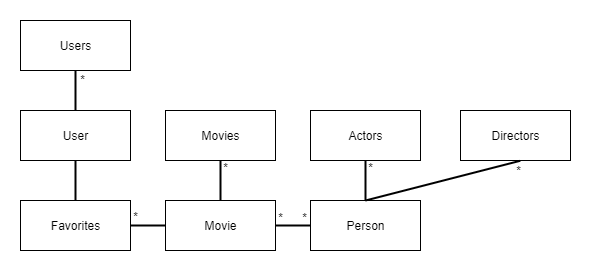

The diagram above was exported from draw.io. Its source (the exported page's mxGraphModel, read from the mxfile embedded in the PNG):
<mxGraphModel dx="686" dy="653" grid="1" gridSize="10" guides="1" tooltips="1" connect="1" arrows="1" fold="1" page="1" pageScale="1" pageWidth="827" pageHeight="1169" math="0" shadow="0">
  <root>
    <mxCell id="0" />
    <mxCell id="1" parent="0" />
    <mxCell id="-UnBcrvgEou4HsnjQ38r-3" value="Users" style="html=1;" vertex="1" parent="1">
      <mxGeometry x="180" y="370" width="110" height="50" as="geometry" />
    </mxCell>
    <mxCell id="-UnBcrvgEou4HsnjQ38r-4" value="User&lt;span style=&quot;color: rgba(0 , 0 , 0 , 0) ; font-family: monospace ; font-size: 0px&quot;&gt;%3CmxGraphModel%3E%3Croot%3E%3CmxCell%20id%3D%220%22%2F%3E%3CmxCell%20id%3D%221%22%20parent%3D%220%22%2F%3E%3CmxCell%20id%3D%222%22%20value%3D%22Users%22%20style%3D%22html%3D1%3B%22%20vertex%3D%221%22%20parent%3D%221%22%3E%3CmxGeometry%20x%3D%22180%22%20y%3D%22370%22%20width%3D%22110%22%20height%3D%2250%22%20as%3D%22geometry%22%2F%3E%3C%2FmxCell%3E%3C%2Froot%3E%3C%2FmxGraphModel%3E&lt;/span&gt;" style="html=1;" vertex="1" parent="1">
      <mxGeometry x="180" y="460" width="110" height="50" as="geometry" />
    </mxCell>
    <mxCell id="-UnBcrvgEou4HsnjQ38r-5" value="Favorites" style="html=1;" vertex="1" parent="1">
      <mxGeometry x="180" y="550" width="110" height="50" as="geometry" />
    </mxCell>
    <mxCell id="-UnBcrvgEou4HsnjQ38r-6" value="Movies" style="html=1;" vertex="1" parent="1">
      <mxGeometry x="325" y="460" width="110" height="50" as="geometry" />
    </mxCell>
    <mxCell id="-UnBcrvgEou4HsnjQ38r-7" value="Movie" style="html=1;" vertex="1" parent="1">
      <mxGeometry x="325" y="550" width="110" height="50" as="geometry" />
    </mxCell>
    <mxCell id="-UnBcrvgEou4HsnjQ38r-8" value="Actors" style="html=1;" vertex="1" parent="1">
      <mxGeometry x="470" y="460" width="110" height="50" as="geometry" />
    </mxCell>
    <mxCell id="-UnBcrvgEou4HsnjQ38r-9" value="Person" style="html=1;" vertex="1" parent="1">
      <mxGeometry x="470" y="550" width="110" height="50" as="geometry" />
    </mxCell>
    <mxCell id="-UnBcrvgEou4HsnjQ38r-10" value="Directors" style="html=1;" vertex="1" parent="1">
      <mxGeometry x="620" y="460" width="110" height="50" as="geometry" />
    </mxCell>
    <mxCell id="-UnBcrvgEou4HsnjQ38r-23" value="" style="endArrow=none;html=1;rounded=0;strokeWidth=2;exitX=0;exitY=0.5;exitDx=0;exitDy=0;entryX=1;entryY=0.5;entryDx=0;entryDy=0;" edge="1" parent="1" source="-UnBcrvgEou4HsnjQ38r-7" target="-UnBcrvgEou4HsnjQ38r-5">
      <mxGeometry relative="1" as="geometry">
        <mxPoint x="270" y="670" as="sourcePoint" />
        <mxPoint x="310" y="550" as="targetPoint" />
      </mxGeometry>
    </mxCell>
    <mxCell id="-UnBcrvgEou4HsnjQ38r-24" value="*" style="resizable=0;html=1;align=right;verticalAlign=bottom;" connectable="0" vertex="1" parent="-UnBcrvgEou4HsnjQ38r-23">
      <mxGeometry x="1" relative="1" as="geometry">
        <mxPoint x="8" as="offset" />
      </mxGeometry>
    </mxCell>
    <mxCell id="-UnBcrvgEou4HsnjQ38r-25" value="" style="endArrow=none;html=1;rounded=0;strokeWidth=2;exitX=0.5;exitY=0;exitDx=0;exitDy=0;entryX=0.5;entryY=1;entryDx=0;entryDy=0;" edge="1" parent="1" source="-UnBcrvgEou4HsnjQ38r-7" target="-UnBcrvgEou4HsnjQ38r-6">
      <mxGeometry relative="1" as="geometry">
        <mxPoint x="300" y="520" as="sourcePoint" />
        <mxPoint x="460" y="520" as="targetPoint" />
      </mxGeometry>
    </mxCell>
    <mxCell id="-UnBcrvgEou4HsnjQ38r-26" value="" style="resizable=0;html=1;align=left;verticalAlign=bottom;" connectable="0" vertex="1" parent="-UnBcrvgEou4HsnjQ38r-25">
      <mxGeometry x="-1" relative="1" as="geometry" />
    </mxCell>
    <mxCell id="-UnBcrvgEou4HsnjQ38r-27" value="*" style="resizable=0;html=1;align=right;verticalAlign=bottom;" connectable="0" vertex="1" parent="-UnBcrvgEou4HsnjQ38r-25">
      <mxGeometry x="1" relative="1" as="geometry">
        <mxPoint x="8" y="16" as="offset" />
      </mxGeometry>
    </mxCell>
    <mxCell id="-UnBcrvgEou4HsnjQ38r-29" value="" style="endArrow=none;html=1;rounded=0;strokeWidth=2;exitX=0.5;exitY=0;exitDx=0;exitDy=0;entryX=0.5;entryY=1;entryDx=0;entryDy=0;" edge="1" parent="1" source="-UnBcrvgEou4HsnjQ38r-5" target="-UnBcrvgEou4HsnjQ38r-4">
      <mxGeometry relative="1" as="geometry">
        <mxPoint x="360" y="530" as="sourcePoint" />
        <mxPoint x="520" y="530" as="targetPoint" />
      </mxGeometry>
    </mxCell>
    <mxCell id="-UnBcrvgEou4HsnjQ38r-30" value="" style="endArrow=none;html=1;rounded=0;strokeWidth=2;exitX=0.5;exitY=0;exitDx=0;exitDy=0;entryX=0.5;entryY=1;entryDx=0;entryDy=0;" edge="1" parent="1" source="-UnBcrvgEou4HsnjQ38r-4" target="-UnBcrvgEou4HsnjQ38r-3">
      <mxGeometry relative="1" as="geometry">
        <mxPoint x="360" y="530" as="sourcePoint" />
        <mxPoint x="520" y="530" as="targetPoint" />
      </mxGeometry>
    </mxCell>
    <mxCell id="-UnBcrvgEou4HsnjQ38r-31" value="" style="endArrow=none;html=1;rounded=0;strokeWidth=2;exitX=1;exitY=0.5;exitDx=0;exitDy=0;" edge="1" parent="1" source="-UnBcrvgEou4HsnjQ38r-7" target="-UnBcrvgEou4HsnjQ38r-9">
      <mxGeometry relative="1" as="geometry">
        <mxPoint x="360" y="530" as="sourcePoint" />
        <mxPoint x="520" y="530" as="targetPoint" />
      </mxGeometry>
    </mxCell>
    <mxCell id="-UnBcrvgEou4HsnjQ38r-32" value="" style="endArrow=none;html=1;rounded=0;strokeWidth=2;exitX=0.5;exitY=0;exitDx=0;exitDy=0;entryX=0.5;entryY=1;entryDx=0;entryDy=0;" edge="1" parent="1" source="-UnBcrvgEou4HsnjQ38r-9" target="-UnBcrvgEou4HsnjQ38r-8">
      <mxGeometry relative="1" as="geometry">
        <mxPoint x="360" y="530" as="sourcePoint" />
        <mxPoint x="520" y="530" as="targetPoint" />
      </mxGeometry>
    </mxCell>
    <mxCell id="-UnBcrvgEou4HsnjQ38r-33" value="*" style="resizable=0;html=1;align=right;verticalAlign=bottom;" connectable="0" vertex="1" parent="1">
      <mxGeometry x="533" y="526" as="geometry" />
    </mxCell>
    <mxCell id="-UnBcrvgEou4HsnjQ38r-34" value="" style="endArrow=none;html=1;rounded=0;strokeWidth=2;entryX=0.543;entryY=1.006;entryDx=0;entryDy=0;entryPerimeter=0;exitX=0.5;exitY=0;exitDx=0;exitDy=0;" edge="1" parent="1" source="-UnBcrvgEou4HsnjQ38r-9" target="-UnBcrvgEou4HsnjQ38r-10">
      <mxGeometry relative="1" as="geometry">
        <mxPoint x="360" y="530" as="sourcePoint" />
        <mxPoint x="520" y="530" as="targetPoint" />
      </mxGeometry>
    </mxCell>
    <mxCell id="-UnBcrvgEou4HsnjQ38r-35" value="*" style="resizable=0;html=1;align=right;verticalAlign=bottom;" connectable="0" vertex="1" parent="1">
      <mxGeometry x="681" y="529" as="geometry" />
    </mxCell>
    <mxCell id="-UnBcrvgEou4HsnjQ38r-36" value="*" style="resizable=0;html=1;align=right;verticalAlign=bottom;" connectable="0" vertex="1" parent="1">
      <mxGeometry x="467" y="576" as="geometry" />
    </mxCell>
    <mxCell id="-UnBcrvgEou4HsnjQ38r-37" value="*" style="resizable=0;html=1;align=right;verticalAlign=bottom;" connectable="0" vertex="1" parent="1">
      <mxGeometry x="443" y="576" as="geometry" />
    </mxCell>
    <mxCell id="-UnBcrvgEou4HsnjQ38r-38" value="*" style="resizable=0;html=1;align=right;verticalAlign=bottom;" connectable="0" vertex="1" parent="1">
      <mxGeometry x="565" y="567" as="geometry">
        <mxPoint x="-320" y="-129" as="offset" />
      </mxGeometry>
    </mxCell>
    <mxCell id="-UnBcrvgEou4HsnjQ38r-40" value="" style="rounded=0;whiteSpace=wrap;html=1;opacity=0;" vertex="1" parent="1">
      <mxGeometry x="160" y="350" width="600" height="270" as="geometry" />
    </mxCell>
  </root>
</mxGraphModel>